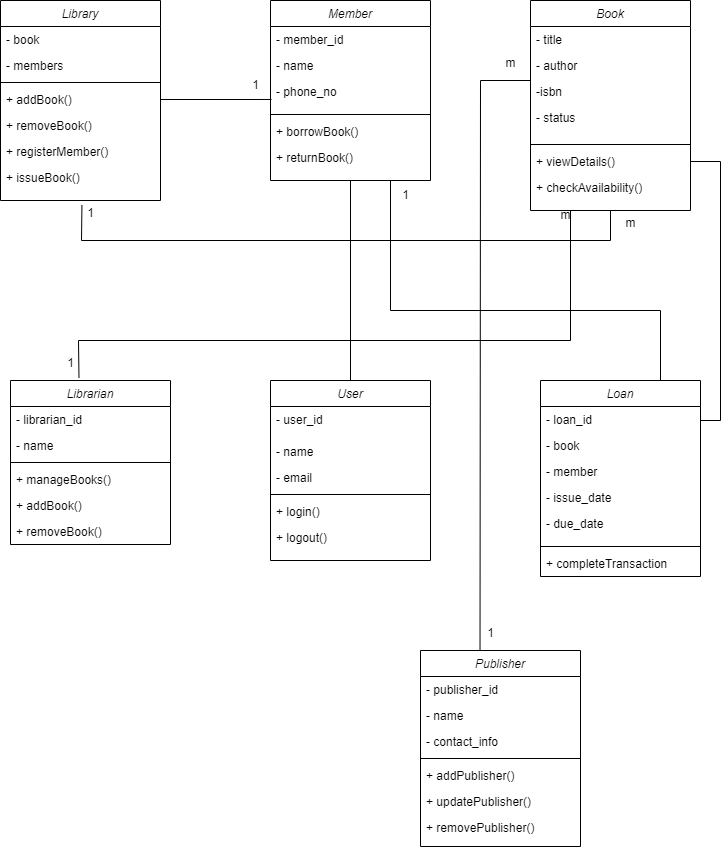

The diagram above was exported from draw.io. Its source (the exported page's mxGraphModel, read from the mxfile embedded in the PNG):
<mxGraphModel dx="2250" dy="1035" grid="1" gridSize="10" guides="1" tooltips="1" connect="1" arrows="1" fold="1" page="1" pageScale="1" pageWidth="827" pageHeight="1169" math="0" shadow="0">
  <root>
    <mxCell id="WIyWlLk6GJQsqaUBKTNV-0" />
    <mxCell id="WIyWlLk6GJQsqaUBKTNV-1" parent="WIyWlLk6GJQsqaUBKTNV-0" />
    <mxCell id="zkfFHV4jXpPFQw0GAbJ--0" value="Library" style="swimlane;fontStyle=2;align=center;verticalAlign=top;childLayout=stackLayout;horizontal=1;startSize=26;horizontalStack=0;resizeParent=1;resizeLast=0;collapsible=1;marginBottom=0;rounded=0;shadow=0;strokeWidth=1;" parent="WIyWlLk6GJQsqaUBKTNV-1" vertex="1">
      <mxGeometry x="80" y="160" width="160" height="200" as="geometry">
        <mxRectangle x="230" y="140" width="160" height="26" as="alternateBounds" />
      </mxGeometry>
    </mxCell>
    <mxCell id="zkfFHV4jXpPFQw0GAbJ--1" value="- book" style="text;align=left;verticalAlign=top;spacingLeft=4;spacingRight=4;overflow=hidden;rotatable=0;points=[[0,0.5],[1,0.5]];portConstraint=eastwest;" parent="zkfFHV4jXpPFQw0GAbJ--0" vertex="1">
      <mxGeometry y="26" width="160" height="26" as="geometry" />
    </mxCell>
    <mxCell id="zkfFHV4jXpPFQw0GAbJ--2" value="- members" style="text;align=left;verticalAlign=top;spacingLeft=4;spacingRight=4;overflow=hidden;rotatable=0;points=[[0,0.5],[1,0.5]];portConstraint=eastwest;rounded=0;shadow=0;html=0;" parent="zkfFHV4jXpPFQw0GAbJ--0" vertex="1">
      <mxGeometry y="52" width="160" height="26" as="geometry" />
    </mxCell>
    <mxCell id="zkfFHV4jXpPFQw0GAbJ--4" value="" style="line;html=1;strokeWidth=1;align=left;verticalAlign=middle;spacingTop=-1;spacingLeft=3;spacingRight=3;rotatable=0;labelPosition=right;points=[];portConstraint=eastwest;" parent="zkfFHV4jXpPFQw0GAbJ--0" vertex="1">
      <mxGeometry y="78" width="160" height="8" as="geometry" />
    </mxCell>
    <mxCell id="zkfFHV4jXpPFQw0GAbJ--5" value="+ addBook()" style="text;align=left;verticalAlign=top;spacingLeft=4;spacingRight=4;overflow=hidden;rotatable=0;points=[[0,0.5],[1,0.5]];portConstraint=eastwest;" parent="zkfFHV4jXpPFQw0GAbJ--0" vertex="1">
      <mxGeometry y="86" width="160" height="26" as="geometry" />
    </mxCell>
    <mxCell id="6QLsdwxBczoNzjWb-jVV-3" value="+ removeBook()" style="text;align=left;verticalAlign=top;spacingLeft=4;spacingRight=4;overflow=hidden;rotatable=0;points=[[0,0.5],[1,0.5]];portConstraint=eastwest;" parent="zkfFHV4jXpPFQw0GAbJ--0" vertex="1">
      <mxGeometry y="112" width="160" height="26" as="geometry" />
    </mxCell>
    <mxCell id="6QLsdwxBczoNzjWb-jVV-2" value="+ registerMember()" style="text;align=left;verticalAlign=top;spacingLeft=4;spacingRight=4;overflow=hidden;rotatable=0;points=[[0,0.5],[1,0.5]];portConstraint=eastwest;" parent="zkfFHV4jXpPFQw0GAbJ--0" vertex="1">
      <mxGeometry y="138" width="160" height="26" as="geometry" />
    </mxCell>
    <mxCell id="6QLsdwxBczoNzjWb-jVV-1" value="+ issueBook()" style="text;align=left;verticalAlign=top;spacingLeft=4;spacingRight=4;overflow=hidden;rotatable=0;points=[[0,0.5],[1,0.5]];portConstraint=eastwest;" parent="zkfFHV4jXpPFQw0GAbJ--0" vertex="1">
      <mxGeometry y="164" width="160" height="36" as="geometry" />
    </mxCell>
    <mxCell id="6QLsdwxBczoNzjWb-jVV-4" value="Member" style="swimlane;fontStyle=2;align=center;verticalAlign=top;childLayout=stackLayout;horizontal=1;startSize=26;horizontalStack=0;resizeParent=1;resizeLast=0;collapsible=1;marginBottom=0;rounded=0;shadow=0;strokeWidth=1;" parent="WIyWlLk6GJQsqaUBKTNV-1" vertex="1">
      <mxGeometry x="350" y="160" width="160" height="180" as="geometry">
        <mxRectangle x="230" y="140" width="160" height="26" as="alternateBounds" />
      </mxGeometry>
    </mxCell>
    <mxCell id="6QLsdwxBczoNzjWb-jVV-5" value="- member_id" style="text;align=left;verticalAlign=top;spacingLeft=4;spacingRight=4;overflow=hidden;rotatable=0;points=[[0,0.5],[1,0.5]];portConstraint=eastwest;" parent="6QLsdwxBczoNzjWb-jVV-4" vertex="1">
      <mxGeometry y="26" width="160" height="26" as="geometry" />
    </mxCell>
    <mxCell id="6QLsdwxBczoNzjWb-jVV-12" value="- name" style="text;align=left;verticalAlign=top;spacingLeft=4;spacingRight=4;overflow=hidden;rotatable=0;points=[[0,0.5],[1,0.5]];portConstraint=eastwest;" parent="6QLsdwxBczoNzjWb-jVV-4" vertex="1">
      <mxGeometry y="52" width="160" height="26" as="geometry" />
    </mxCell>
    <mxCell id="6QLsdwxBczoNzjWb-jVV-6" value="- phone_no" style="text;align=left;verticalAlign=top;spacingLeft=4;spacingRight=4;overflow=hidden;rotatable=0;points=[[0,0.5],[1,0.5]];portConstraint=eastwest;rounded=0;shadow=0;html=0;" parent="6QLsdwxBczoNzjWb-jVV-4" vertex="1">
      <mxGeometry y="78" width="160" height="32" as="geometry" />
    </mxCell>
    <mxCell id="6QLsdwxBczoNzjWb-jVV-7" value="" style="line;html=1;strokeWidth=1;align=left;verticalAlign=middle;spacingTop=-1;spacingLeft=3;spacingRight=3;rotatable=0;labelPosition=right;points=[];portConstraint=eastwest;" parent="6QLsdwxBczoNzjWb-jVV-4" vertex="1">
      <mxGeometry y="110" width="160" height="8" as="geometry" />
    </mxCell>
    <mxCell id="6QLsdwxBczoNzjWb-jVV-8" value="+ borrowBook()" style="text;align=left;verticalAlign=top;spacingLeft=4;spacingRight=4;overflow=hidden;rotatable=0;points=[[0,0.5],[1,0.5]];portConstraint=eastwest;" parent="6QLsdwxBczoNzjWb-jVV-4" vertex="1">
      <mxGeometry y="118" width="160" height="26" as="geometry" />
    </mxCell>
    <mxCell id="6QLsdwxBczoNzjWb-jVV-9" value="+ returnBook()" style="text;align=left;verticalAlign=top;spacingLeft=4;spacingRight=4;overflow=hidden;rotatable=0;points=[[0,0.5],[1,0.5]];portConstraint=eastwest;" parent="6QLsdwxBczoNzjWb-jVV-4" vertex="1">
      <mxGeometry y="144" width="160" height="26" as="geometry" />
    </mxCell>
    <mxCell id="6QLsdwxBczoNzjWb-jVV-14" value="Book" style="swimlane;fontStyle=2;align=center;verticalAlign=top;childLayout=stackLayout;horizontal=1;startSize=26;horizontalStack=0;resizeParent=1;resizeLast=0;collapsible=1;marginBottom=0;rounded=0;shadow=0;strokeWidth=1;" parent="WIyWlLk6GJQsqaUBKTNV-1" vertex="1">
      <mxGeometry x="610" y="160" width="160" height="210" as="geometry">
        <mxRectangle x="230" y="140" width="160" height="26" as="alternateBounds" />
      </mxGeometry>
    </mxCell>
    <mxCell id="6QLsdwxBczoNzjWb-jVV-15" value="- title" style="text;align=left;verticalAlign=top;spacingLeft=4;spacingRight=4;overflow=hidden;rotatable=0;points=[[0,0.5],[1,0.5]];portConstraint=eastwest;" parent="6QLsdwxBczoNzjWb-jVV-14" vertex="1">
      <mxGeometry y="26" width="160" height="26" as="geometry" />
    </mxCell>
    <mxCell id="6QLsdwxBczoNzjWb-jVV-16" value="- author" style="text;align=left;verticalAlign=top;spacingLeft=4;spacingRight=4;overflow=hidden;rotatable=0;points=[[0,0.5],[1,0.5]];portConstraint=eastwest;" parent="6QLsdwxBczoNzjWb-jVV-14" vertex="1">
      <mxGeometry y="52" width="160" height="26" as="geometry" />
    </mxCell>
    <mxCell id="6QLsdwxBczoNzjWb-jVV-21" value="-isbn" style="text;align=left;verticalAlign=top;spacingLeft=4;spacingRight=4;overflow=hidden;rotatable=0;points=[[0,0.5],[1,0.5]];portConstraint=eastwest;" parent="6QLsdwxBczoNzjWb-jVV-14" vertex="1">
      <mxGeometry y="78" width="160" height="26" as="geometry" />
    </mxCell>
    <mxCell id="6QLsdwxBczoNzjWb-jVV-17" value="- status" style="text;align=left;verticalAlign=top;spacingLeft=4;spacingRight=4;overflow=hidden;rotatable=0;points=[[0,0.5],[1,0.5]];portConstraint=eastwest;rounded=0;shadow=0;html=0;" parent="6QLsdwxBczoNzjWb-jVV-14" vertex="1">
      <mxGeometry y="104" width="160" height="36" as="geometry" />
    </mxCell>
    <mxCell id="6QLsdwxBczoNzjWb-jVV-18" value="" style="line;html=1;strokeWidth=1;align=left;verticalAlign=middle;spacingTop=-1;spacingLeft=3;spacingRight=3;rotatable=0;labelPosition=right;points=[];portConstraint=eastwest;" parent="6QLsdwxBczoNzjWb-jVV-14" vertex="1">
      <mxGeometry y="140" width="160" height="8" as="geometry" />
    </mxCell>
    <mxCell id="6QLsdwxBczoNzjWb-jVV-19" value="+ viewDetails()" style="text;align=left;verticalAlign=top;spacingLeft=4;spacingRight=4;overflow=hidden;rotatable=0;points=[[0,0.5],[1,0.5]];portConstraint=eastwest;" parent="6QLsdwxBczoNzjWb-jVV-14" vertex="1">
      <mxGeometry y="148" width="160" height="26" as="geometry" />
    </mxCell>
    <mxCell id="6QLsdwxBczoNzjWb-jVV-20" value="+ checkAvailability()" style="text;align=left;verticalAlign=top;spacingLeft=4;spacingRight=4;overflow=hidden;rotatable=0;points=[[0,0.5],[1,0.5]];portConstraint=eastwest;" parent="6QLsdwxBczoNzjWb-jVV-14" vertex="1">
      <mxGeometry y="174" width="160" height="26" as="geometry" />
    </mxCell>
    <mxCell id="6QLsdwxBczoNzjWb-jVV-22" value="Librarian" style="swimlane;fontStyle=2;align=center;verticalAlign=top;childLayout=stackLayout;horizontal=1;startSize=26;horizontalStack=0;resizeParent=1;resizeLast=0;collapsible=1;marginBottom=0;rounded=0;shadow=0;strokeWidth=1;" parent="WIyWlLk6GJQsqaUBKTNV-1" vertex="1">
      <mxGeometry x="90" y="540" width="160" height="164" as="geometry">
        <mxRectangle x="230" y="140" width="160" height="26" as="alternateBounds" />
      </mxGeometry>
    </mxCell>
    <mxCell id="6QLsdwxBczoNzjWb-jVV-23" value="- librarian_id" style="text;align=left;verticalAlign=top;spacingLeft=4;spacingRight=4;overflow=hidden;rotatable=0;points=[[0,0.5],[1,0.5]];portConstraint=eastwest;" parent="6QLsdwxBczoNzjWb-jVV-22" vertex="1">
      <mxGeometry y="26" width="160" height="26" as="geometry" />
    </mxCell>
    <mxCell id="6QLsdwxBczoNzjWb-jVV-24" value="- name" style="text;align=left;verticalAlign=top;spacingLeft=4;spacingRight=4;overflow=hidden;rotatable=0;points=[[0,0.5],[1,0.5]];portConstraint=eastwest;" parent="6QLsdwxBczoNzjWb-jVV-22" vertex="1">
      <mxGeometry y="52" width="160" height="26" as="geometry" />
    </mxCell>
    <mxCell id="6QLsdwxBczoNzjWb-jVV-26" value="" style="line;html=1;strokeWidth=1;align=left;verticalAlign=middle;spacingTop=-1;spacingLeft=3;spacingRight=3;rotatable=0;labelPosition=right;points=[];portConstraint=eastwest;" parent="6QLsdwxBczoNzjWb-jVV-22" vertex="1">
      <mxGeometry y="78" width="160" height="8" as="geometry" />
    </mxCell>
    <mxCell id="R5K7v8WuIBCMGywBSa-Z-2" value="+ manageBooks()" style="text;align=left;verticalAlign=top;spacingLeft=4;spacingRight=4;overflow=hidden;rotatable=0;points=[[0,0.5],[1,0.5]];portConstraint=eastwest;" vertex="1" parent="6QLsdwxBczoNzjWb-jVV-22">
      <mxGeometry y="86" width="160" height="26" as="geometry" />
    </mxCell>
    <mxCell id="6QLsdwxBczoNzjWb-jVV-27" value="+ addBook()" style="text;align=left;verticalAlign=top;spacingLeft=4;spacingRight=4;overflow=hidden;rotatable=0;points=[[0,0.5],[1,0.5]];portConstraint=eastwest;" parent="6QLsdwxBczoNzjWb-jVV-22" vertex="1">
      <mxGeometry y="112" width="160" height="26" as="geometry" />
    </mxCell>
    <mxCell id="6QLsdwxBczoNzjWb-jVV-28" value="+ removeBook()" style="text;align=left;verticalAlign=top;spacingLeft=4;spacingRight=4;overflow=hidden;rotatable=0;points=[[0,0.5],[1,0.5]];portConstraint=eastwest;" parent="6QLsdwxBczoNzjWb-jVV-22" vertex="1">
      <mxGeometry y="138" width="160" height="26" as="geometry" />
    </mxCell>
    <mxCell id="6QLsdwxBczoNzjWb-jVV-29" value="User" style="swimlane;fontStyle=2;align=center;verticalAlign=top;childLayout=stackLayout;horizontal=1;startSize=26;horizontalStack=0;resizeParent=1;resizeLast=0;collapsible=1;marginBottom=0;rounded=0;shadow=0;strokeWidth=1;" parent="WIyWlLk6GJQsqaUBKTNV-1" vertex="1">
      <mxGeometry x="350" y="540" width="160" height="180" as="geometry">
        <mxRectangle x="230" y="140" width="160" height="26" as="alternateBounds" />
      </mxGeometry>
    </mxCell>
    <mxCell id="R5K7v8WuIBCMGywBSa-Z-3" value="- user_id" style="text;align=left;verticalAlign=top;spacingLeft=4;spacingRight=4;overflow=hidden;rotatable=0;points=[[0,0.5],[1,0.5]];portConstraint=eastwest;rounded=0;shadow=0;html=0;" vertex="1" parent="6QLsdwxBczoNzjWb-jVV-29">
      <mxGeometry y="26" width="160" height="32" as="geometry" />
    </mxCell>
    <mxCell id="6QLsdwxBczoNzjWb-jVV-30" value="- name" style="text;align=left;verticalAlign=top;spacingLeft=4;spacingRight=4;overflow=hidden;rotatable=0;points=[[0,0.5],[1,0.5]];portConstraint=eastwest;" parent="6QLsdwxBczoNzjWb-jVV-29" vertex="1">
      <mxGeometry y="58" width="160" height="26" as="geometry" />
    </mxCell>
    <mxCell id="6QLsdwxBczoNzjWb-jVV-31" value="- email" style="text;align=left;verticalAlign=top;spacingLeft=4;spacingRight=4;overflow=hidden;rotatable=0;points=[[0,0.5],[1,0.5]];portConstraint=eastwest;" parent="6QLsdwxBczoNzjWb-jVV-29" vertex="1">
      <mxGeometry y="84" width="160" height="26" as="geometry" />
    </mxCell>
    <mxCell id="6QLsdwxBczoNzjWb-jVV-33" value="" style="line;html=1;strokeWidth=1;align=left;verticalAlign=middle;spacingTop=-1;spacingLeft=3;spacingRight=3;rotatable=0;labelPosition=right;points=[];portConstraint=eastwest;" parent="6QLsdwxBczoNzjWb-jVV-29" vertex="1">
      <mxGeometry y="110" width="160" height="8" as="geometry" />
    </mxCell>
    <mxCell id="6QLsdwxBczoNzjWb-jVV-34" value="+ login()" style="text;align=left;verticalAlign=top;spacingLeft=4;spacingRight=4;overflow=hidden;rotatable=0;points=[[0,0.5],[1,0.5]];portConstraint=eastwest;" parent="6QLsdwxBczoNzjWb-jVV-29" vertex="1">
      <mxGeometry y="118" width="160" height="26" as="geometry" />
    </mxCell>
    <mxCell id="6QLsdwxBczoNzjWb-jVV-35" value="+ logout()" style="text;align=left;verticalAlign=top;spacingLeft=4;spacingRight=4;overflow=hidden;rotatable=0;points=[[0,0.5],[1,0.5]];portConstraint=eastwest;" parent="6QLsdwxBczoNzjWb-jVV-29" vertex="1">
      <mxGeometry y="144" width="160" height="26" as="geometry" />
    </mxCell>
    <mxCell id="6QLsdwxBczoNzjWb-jVV-36" value="Loan" style="swimlane;fontStyle=2;align=center;verticalAlign=top;childLayout=stackLayout;horizontal=1;startSize=26;horizontalStack=0;resizeParent=1;resizeLast=0;collapsible=1;marginBottom=0;rounded=0;shadow=0;strokeWidth=1;" parent="WIyWlLk6GJQsqaUBKTNV-1" vertex="1">
      <mxGeometry x="620" y="540" width="160" height="196" as="geometry">
        <mxRectangle x="230" y="140" width="160" height="26" as="alternateBounds" />
      </mxGeometry>
    </mxCell>
    <mxCell id="6QLsdwxBczoNzjWb-jVV-37" value="- loan_id" style="text;align=left;verticalAlign=top;spacingLeft=4;spacingRight=4;overflow=hidden;rotatable=0;points=[[0,0.5],[1,0.5]];portConstraint=eastwest;" parent="6QLsdwxBczoNzjWb-jVV-36" vertex="1">
      <mxGeometry y="26" width="160" height="26" as="geometry" />
    </mxCell>
    <mxCell id="R5K7v8WuIBCMGywBSa-Z-1" value="- book" style="text;align=left;verticalAlign=top;spacingLeft=4;spacingRight=4;overflow=hidden;rotatable=0;points=[[0,0.5],[1,0.5]];portConstraint=eastwest;" vertex="1" parent="6QLsdwxBczoNzjWb-jVV-36">
      <mxGeometry y="52" width="160" height="26" as="geometry" />
    </mxCell>
    <mxCell id="R5K7v8WuIBCMGywBSa-Z-0" value="- member" style="text;align=left;verticalAlign=top;spacingLeft=4;spacingRight=4;overflow=hidden;rotatable=0;points=[[0,0.5],[1,0.5]];portConstraint=eastwest;" vertex="1" parent="6QLsdwxBczoNzjWb-jVV-36">
      <mxGeometry y="78" width="160" height="26" as="geometry" />
    </mxCell>
    <mxCell id="6QLsdwxBczoNzjWb-jVV-38" value="- issue_date" style="text;align=left;verticalAlign=top;spacingLeft=4;spacingRight=4;overflow=hidden;rotatable=0;points=[[0,0.5],[1,0.5]];portConstraint=eastwest;" parent="6QLsdwxBczoNzjWb-jVV-36" vertex="1">
      <mxGeometry y="104" width="160" height="26" as="geometry" />
    </mxCell>
    <mxCell id="6QLsdwxBczoNzjWb-jVV-39" value="- due_date" style="text;align=left;verticalAlign=top;spacingLeft=4;spacingRight=4;overflow=hidden;rotatable=0;points=[[0,0.5],[1,0.5]];portConstraint=eastwest;rounded=0;shadow=0;html=0;" parent="6QLsdwxBczoNzjWb-jVV-36" vertex="1">
      <mxGeometry y="130" width="160" height="32" as="geometry" />
    </mxCell>
    <mxCell id="6QLsdwxBczoNzjWb-jVV-40" value="" style="line;html=1;strokeWidth=1;align=left;verticalAlign=middle;spacingTop=-1;spacingLeft=3;spacingRight=3;rotatable=0;labelPosition=right;points=[];portConstraint=eastwest;" parent="6QLsdwxBczoNzjWb-jVV-36" vertex="1">
      <mxGeometry y="162" width="160" height="8" as="geometry" />
    </mxCell>
    <mxCell id="6QLsdwxBczoNzjWb-jVV-41" value="+ completeTransaction" style="text;align=left;verticalAlign=top;spacingLeft=4;spacingRight=4;overflow=hidden;rotatable=0;points=[[0,0.5],[1,0.5]];portConstraint=eastwest;" parent="6QLsdwxBczoNzjWb-jVV-36" vertex="1">
      <mxGeometry y="170" width="160" height="26" as="geometry" />
    </mxCell>
    <mxCell id="6QLsdwxBczoNzjWb-jVV-44" value="" style="endArrow=none;html=1;rounded=0;exitX=0.509;exitY=1.129;exitDx=0;exitDy=0;exitPerimeter=0;entryX=0.5;entryY=1;entryDx=0;entryDy=0;" parent="WIyWlLk6GJQsqaUBKTNV-1" source="6QLsdwxBczoNzjWb-jVV-1" target="6QLsdwxBczoNzjWb-jVV-14" edge="1">
      <mxGeometry width="50" height="50" relative="1" as="geometry">
        <mxPoint x="410" y="370" as="sourcePoint" />
        <mxPoint x="460" y="320" as="targetPoint" />
        <Array as="points">
          <mxPoint x="161" y="400" />
          <mxPoint x="690" y="400" />
        </Array>
      </mxGeometry>
    </mxCell>
    <mxCell id="6QLsdwxBczoNzjWb-jVV-45" value="" style="endArrow=none;html=1;rounded=0;entryX=1;entryY=0.5;entryDx=0;entryDy=0;" parent="WIyWlLk6GJQsqaUBKTNV-1" target="6QLsdwxBczoNzjWb-jVV-19" edge="1">
      <mxGeometry width="50" height="50" relative="1" as="geometry">
        <mxPoint x="780" y="580" as="sourcePoint" />
        <mxPoint x="460" y="320" as="targetPoint" />
        <Array as="points">
          <mxPoint x="800" y="580" />
          <mxPoint x="800" y="321" />
        </Array>
      </mxGeometry>
    </mxCell>
    <mxCell id="6QLsdwxBczoNzjWb-jVV-46" value="" style="endArrow=none;html=1;rounded=0;entryX=0.5;entryY=1;entryDx=0;entryDy=0;exitX=0.5;exitY=0;exitDx=0;exitDy=0;" parent="WIyWlLk6GJQsqaUBKTNV-1" source="6QLsdwxBczoNzjWb-jVV-29" target="6QLsdwxBczoNzjWb-jVV-4" edge="1">
      <mxGeometry width="50" height="50" relative="1" as="geometry">
        <mxPoint x="450" y="440" as="sourcePoint" />
        <mxPoint x="500" y="390" as="targetPoint" />
      </mxGeometry>
    </mxCell>
    <mxCell id="6QLsdwxBczoNzjWb-jVV-47" value="" style="endArrow=none;html=1;rounded=0;exitX=0.428;exitY=-0.015;exitDx=0;exitDy=0;exitPerimeter=0;entryX=0.25;entryY=1;entryDx=0;entryDy=0;" parent="WIyWlLk6GJQsqaUBKTNV-1" source="6QLsdwxBczoNzjWb-jVV-22" target="6QLsdwxBczoNzjWb-jVV-14" edge="1">
      <mxGeometry width="50" height="50" relative="1" as="geometry">
        <mxPoint x="450" y="440" as="sourcePoint" />
        <mxPoint x="500" y="390" as="targetPoint" />
        <Array as="points">
          <mxPoint x="158" y="500" />
          <mxPoint x="650" y="500" />
        </Array>
      </mxGeometry>
    </mxCell>
    <mxCell id="6QLsdwxBczoNzjWb-jVV-48" value="" style="endArrow=none;html=1;rounded=0;entryX=0.75;entryY=1;entryDx=0;entryDy=0;exitX=0.75;exitY=0;exitDx=0;exitDy=0;" parent="WIyWlLk6GJQsqaUBKTNV-1" source="6QLsdwxBczoNzjWb-jVV-36" target="6QLsdwxBczoNzjWb-jVV-4" edge="1">
      <mxGeometry width="50" height="50" relative="1" as="geometry">
        <mxPoint x="450" y="440" as="sourcePoint" />
        <mxPoint x="500" y="390" as="targetPoint" />
        <Array as="points">
          <mxPoint x="740" y="470" />
          <mxPoint x="470" y="470" />
        </Array>
      </mxGeometry>
    </mxCell>
    <mxCell id="6QLsdwxBczoNzjWb-jVV-49" value="1" style="text;html=1;align=center;verticalAlign=middle;resizable=0;points=[];autosize=1;strokeColor=none;fillColor=none;" parent="WIyWlLk6GJQsqaUBKTNV-1" vertex="1">
      <mxGeometry x="155" y="358" width="30" height="30" as="geometry" />
    </mxCell>
    <mxCell id="6QLsdwxBczoNzjWb-jVV-50" value="" style="endArrow=none;html=1;rounded=0;entryX=1;entryY=0.5;entryDx=0;entryDy=0;exitX=0.006;exitY=0.656;exitDx=0;exitDy=0;exitPerimeter=0;" parent="WIyWlLk6GJQsqaUBKTNV-1" source="6QLsdwxBczoNzjWb-jVV-6" target="zkfFHV4jXpPFQw0GAbJ--5" edge="1">
      <mxGeometry width="50" height="50" relative="1" as="geometry">
        <mxPoint x="160" y="400" as="sourcePoint" />
        <mxPoint x="210" y="350" as="targetPoint" />
      </mxGeometry>
    </mxCell>
    <mxCell id="6QLsdwxBczoNzjWb-jVV-51" value="1" style="text;html=1;align=center;verticalAlign=middle;resizable=0;points=[];autosize=1;strokeColor=none;fillColor=none;" parent="WIyWlLk6GJQsqaUBKTNV-1" vertex="1">
      <mxGeometry x="320" y="230" width="30" height="30" as="geometry" />
    </mxCell>
    <mxCell id="6QLsdwxBczoNzjWb-jVV-52" value="1" style="text;html=1;align=center;verticalAlign=middle;resizable=0;points=[];autosize=1;strokeColor=none;fillColor=none;" parent="WIyWlLk6GJQsqaUBKTNV-1" vertex="1">
      <mxGeometry x="470" y="340" width="30" height="30" as="geometry" />
    </mxCell>
    <mxCell id="R5K7v8WuIBCMGywBSa-Z-4" value="Publisher" style="swimlane;fontStyle=2;align=center;verticalAlign=top;childLayout=stackLayout;horizontal=1;startSize=26;horizontalStack=0;resizeParent=1;resizeLast=0;collapsible=1;marginBottom=0;rounded=0;shadow=0;strokeWidth=1;" vertex="1" parent="WIyWlLk6GJQsqaUBKTNV-1">
      <mxGeometry x="500" y="810" width="160" height="196" as="geometry">
        <mxRectangle x="230" y="140" width="160" height="26" as="alternateBounds" />
      </mxGeometry>
    </mxCell>
    <mxCell id="R5K7v8WuIBCMGywBSa-Z-5" value="- publisher_id" style="text;align=left;verticalAlign=top;spacingLeft=4;spacingRight=4;overflow=hidden;rotatable=0;points=[[0,0.5],[1,0.5]];portConstraint=eastwest;" vertex="1" parent="R5K7v8WuIBCMGywBSa-Z-4">
      <mxGeometry y="26" width="160" height="26" as="geometry" />
    </mxCell>
    <mxCell id="R5K7v8WuIBCMGywBSa-Z-6" value="- name" style="text;align=left;verticalAlign=top;spacingLeft=4;spacingRight=4;overflow=hidden;rotatable=0;points=[[0,0.5],[1,0.5]];portConstraint=eastwest;" vertex="1" parent="R5K7v8WuIBCMGywBSa-Z-4">
      <mxGeometry y="52" width="160" height="26" as="geometry" />
    </mxCell>
    <mxCell id="R5K7v8WuIBCMGywBSa-Z-7" value="- contact_info" style="text;align=left;verticalAlign=top;spacingLeft=4;spacingRight=4;overflow=hidden;rotatable=0;points=[[0,0.5],[1,0.5]];portConstraint=eastwest;" vertex="1" parent="R5K7v8WuIBCMGywBSa-Z-4">
      <mxGeometry y="78" width="160" height="26" as="geometry" />
    </mxCell>
    <mxCell id="R5K7v8WuIBCMGywBSa-Z-10" value="" style="line;html=1;strokeWidth=1;align=left;verticalAlign=middle;spacingTop=-1;spacingLeft=3;spacingRight=3;rotatable=0;labelPosition=right;points=[];portConstraint=eastwest;" vertex="1" parent="R5K7v8WuIBCMGywBSa-Z-4">
      <mxGeometry y="104" width="160" height="8" as="geometry" />
    </mxCell>
    <mxCell id="R5K7v8WuIBCMGywBSa-Z-11" value="+ addPublisher()" style="text;align=left;verticalAlign=top;spacingLeft=4;spacingRight=4;overflow=hidden;rotatable=0;points=[[0,0.5],[1,0.5]];portConstraint=eastwest;" vertex="1" parent="R5K7v8WuIBCMGywBSa-Z-4">
      <mxGeometry y="112" width="160" height="26" as="geometry" />
    </mxCell>
    <mxCell id="R5K7v8WuIBCMGywBSa-Z-12" value="+ updatePublisher()" style="text;align=left;verticalAlign=top;spacingLeft=4;spacingRight=4;overflow=hidden;rotatable=0;points=[[0,0.5],[1,0.5]];portConstraint=eastwest;" vertex="1" parent="R5K7v8WuIBCMGywBSa-Z-4">
      <mxGeometry y="138" width="160" height="26" as="geometry" />
    </mxCell>
    <mxCell id="R5K7v8WuIBCMGywBSa-Z-13" value="+ removePublisher()" style="text;align=left;verticalAlign=top;spacingLeft=4;spacingRight=4;overflow=hidden;rotatable=0;points=[[0,0.5],[1,0.5]];portConstraint=eastwest;" vertex="1" parent="R5K7v8WuIBCMGywBSa-Z-4">
      <mxGeometry y="164" width="160" height="26" as="geometry" />
    </mxCell>
    <mxCell id="R5K7v8WuIBCMGywBSa-Z-14" value="" style="endArrow=none;html=1;rounded=0;exitX=0.372;exitY=-0.005;exitDx=0;exitDy=0;exitPerimeter=0;" edge="1" parent="WIyWlLk6GJQsqaUBKTNV-1" source="R5K7v8WuIBCMGywBSa-Z-4">
      <mxGeometry width="50" height="50" relative="1" as="geometry">
        <mxPoint x="500" y="1010" as="sourcePoint" />
        <mxPoint x="610" y="240" as="targetPoint" />
        <Array as="points">
          <mxPoint x="560" y="240" />
        </Array>
      </mxGeometry>
    </mxCell>
    <mxCell id="R5K7v8WuIBCMGywBSa-Z-15" value="1" style="text;html=1;align=center;verticalAlign=middle;resizable=0;points=[];autosize=1;strokeColor=none;fillColor=none;" vertex="1" parent="WIyWlLk6GJQsqaUBKTNV-1">
      <mxGeometry x="555" y="778" width="30" height="30" as="geometry" />
    </mxCell>
    <mxCell id="R5K7v8WuIBCMGywBSa-Z-16" value="m" style="text;html=1;align=center;verticalAlign=middle;resizable=0;points=[];autosize=1;strokeColor=none;fillColor=none;" vertex="1" parent="WIyWlLk6GJQsqaUBKTNV-1">
      <mxGeometry x="575" y="208" width="30" height="30" as="geometry" />
    </mxCell>
    <mxCell id="R5K7v8WuIBCMGywBSa-Z-17" value="m" style="text;html=1;align=center;verticalAlign=middle;resizable=0;points=[];autosize=1;strokeColor=none;fillColor=none;" vertex="1" parent="WIyWlLk6GJQsqaUBKTNV-1">
      <mxGeometry x="695" y="368" width="30" height="30" as="geometry" />
    </mxCell>
    <mxCell id="R5K7v8WuIBCMGywBSa-Z-18" value="1" style="text;html=1;align=center;verticalAlign=middle;resizable=0;points=[];autosize=1;strokeColor=none;fillColor=none;" vertex="1" parent="WIyWlLk6GJQsqaUBKTNV-1">
      <mxGeometry x="135" y="508" width="30" height="30" as="geometry" />
    </mxCell>
    <mxCell id="R5K7v8WuIBCMGywBSa-Z-19" value="m" style="text;html=1;align=center;verticalAlign=middle;resizable=0;points=[];autosize=1;strokeColor=none;fillColor=none;" vertex="1" parent="WIyWlLk6GJQsqaUBKTNV-1">
      <mxGeometry x="630" y="360" width="30" height="30" as="geometry" />
    </mxCell>
  </root>
</mxGraphModel>